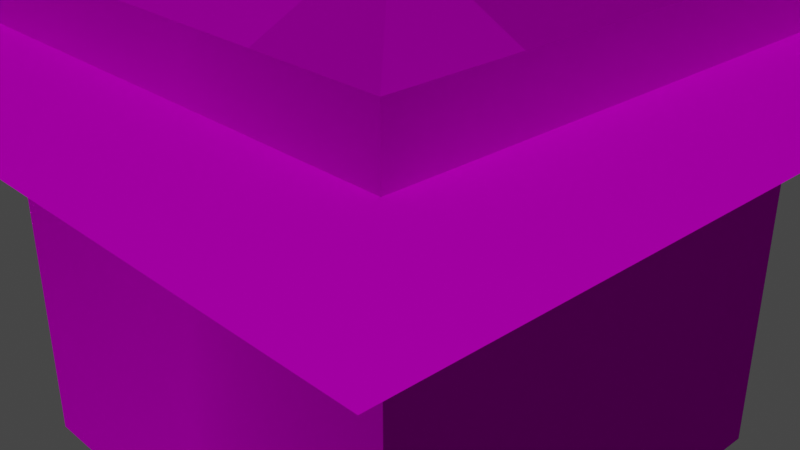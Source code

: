 # Source: server_cosmetics_hat.blend  (saved by Blender 3.3.6; exported with 4.5.12 LTS)
import bpy
from mathutils import Matrix  # noqa: F401  (used for matrix-valued properties, if any)

bpy.ops.wm.read_factory_settings(use_empty=True)
scene = bpy.context.scene
scene.name = 'Scene'

# ---- collections
col_collection = bpy.data.collections.new('Collection'); scene.collection.children.link(col_collection)

# ---- images (referenced by path relative to the original .blend; pixels are not part of the script)
import os
ASSET_DIR = os.environ.get("B2B_ASSET_DIR", "")  # directory of the original .blend (textures are referenced by path, not embedded)
HERE = os.path.dirname(os.path.abspath(__file__))  # packed textures are extracted next to this script under _unpacked/

def load_image(name, relpath, width, height, colorspace="sRGB"):
    """Load a texture the original file referenced (path relative to the .blend, or extracted next to this script)."""
    p = next((c for c in (os.path.join(HERE, relpath), os.path.join(ASSET_DIR, relpath)) if relpath and os.path.exists(c)), "")
    if p:
        img = bpy.data.images.load(p, check_existing=True)
        img.name = name
    else:  # same state as the original file: an image datablock whose file is absent (Cycles renders it pink)
        img = bpy.data.images.new(name, width, height)
        img.source = "FILE"
        img.filepath = "//" + (relpath or name)
    img.colorspace_settings.name = colorspace
    return img
img_server_cosmetics_hallows_hat_png = load_image('server_cosmetics_hallows_hat.png', 'server_cosmetics_hallows_hat.png', 1024, 1024, 'sRGB')

# ---- materials (node trees are filled in below, after node groups)
mat_material = bpy.data.materials.new('Material')
mat_material.alpha_threshold = 0.0
mat_material.line_color = (0.0, 0.0, 0.0, 1.0)

# ---- material node trees
mat_material.use_nodes = True; mat_material.node_tree.nodes.clear()
_N = mat_material.node_tree.nodes; _L = mat_material.node_tree.links
n0 = _N.new('ShaderNodeOutputMaterial'); n0.name = 'Material Output'; n0.location = (300, 300)
n0.target = 'CYCLES'
n1 = _N.new('ShaderNodeBsdfDiffuse'); n1.name = 'Diffuse BSDF'; n1.location = (10, 300)
n1.inputs[1].default_value = 1.0
n2 = _N.new('ShaderNodeTexImage'); n2.name = 'Image Texture'; n2.location = (-280, 280)
n2.image = img_server_cosmetics_hallows_hat_png
n2.interpolation = 'Closest'
n3 = _N.new('ShaderNodeOutputMaterial'); n3.name = 'Material Output.001'; n3.location = (0, 0)
n3.target = 'EEVEE'
n4 = _N.new('ShaderNodeMixShader'); n4.name = 'Mix Shader'; n4.location = (0, 0)
n4.label = 'Disable Shadow'
n4.hide = True
n5 = _N.new('ShaderNodeLightPath'); n5.name = 'Light Path'; n5.location = (0, 0)
n5.hide = True
n6 = _N.new('ShaderNodeBsdfTransparent'); n6.name = 'Transparent BSDF'; n6.location = (0, 0)
n6.hide = True
_L.new(n1.outputs[0], n0.inputs[0])
_L.new(n2.outputs[0], n1.inputs[0])
_L.new(n1.outputs[0], n4.inputs[1])
_L.new(n4.outputs[0], n3.inputs[0])
_L.new(n5.outputs[1], n4.inputs[0])
_L.new(n6.outputs[0], n4.inputs[2])
n0.is_active_output = True

# ---- world
world_world = bpy.data.worlds.new('World'); scene.world = world_world
world_world.color = (0.05088, 0.05088, 0.05088)
world_world.use_sun_shadow = False
world_world.sun_shadow_jitter_overblur = 0.0

# ---- cameras
cam_camera = bpy.data.cameras.new('Camera')
cam_camera.clip_end = 100.0
cam_camera.ortho_scale = 7.314

# ---- lights
light_sun = bpy.data.lights.new('Sun', 'SUN')
light_sun.transmission_factor = 0.0
light_sun.energy = 1.0
light_sun.shadow_soft_size = 0.125

# ---- meshes
me_cube = bpy.data.meshes.new('Cube')
me_cube.from_pydata([(2.807, -2.807, -2.807), (2.807, -2.807, 2.807), (2.807, 2.807, -2.807), (2.807, 2.807, 2.807), (-2.807, -2.807, -2.807), (-2.807, -2.807, 2.807), (-2.807, 2.807, -2.807), (-2.807, 2.807, 2.807), (1.404, 0.0, 3.509), (-1.404, 0.0, 3.509), (0.0, 7.018, 3.509), (0.0, 5.614, 3.503), (-1.404, 7.018, 3.503), (1.404, 7.018, 3.503), (0.0, 8.421, 3.503), (0.0, 5.614, 3.503), (0.0, 7.018, 2.099), (0.0, 7.018, 4.906), (0.0, 8.421, 3.503), (1.404, 7.018, 3.503), (0.0, 7.018, 2.099), (0.0, 7.018, 4.906), (-1.404, 7.018, 3.503), (-2.807, 1.404, 2.807), (-1.404, -2.807, 2.807), (1.404, 2.807, 2.807), (2.807, -1.404, 2.807), (-2.807, -1.404, 2.807), (1.404, -2.807, 2.807), (-1.404, 2.807, 2.807), (2.807, 1.404, 2.807), (1.404, -1.404, 3.509), (-1.404, -1.404, 3.509), (-1.404, 1.404, 3.509), (1.404, 1.404, 3.509), (-1.404, 2.807, 3.509), (1.404, 2.807, 3.509), (-4.509, -4.513, 2.105), (4.513, -4.513, 2.105), (-4.555, 4.555, 2.105), (4.513, 4.509, 2.105), (-1.192e-07, 1.192e-07, 2.807), (1.192e-07, 1.192e-07, 4.211), (0.0, 2.807, 4.211), (0.0, 2.807, 2.807), (-3.725e-09, 7.018, 3.509), (0.0, 2.807, 4.211), (0.0, 2.807, 2.807), (-4.532, 0.02104, 2.105), (0.001743, -4.513, 2.105), (4.513, -0.001743, 2.105), (-0.02104, 4.532, 2.105), (-0.009649, 0.009649, 2.105)], [], [(12, 14, 13, 11), (29, 25, 34, 33), (30, 2, 0, 26), (34, 25, 3), (28, 0, 4, 24), (29, 6, 2, 25), (2, 6, 4, 0), (35, 36, 8, 9), (33, 34, 31, 32), (18, 16, 15, 17), (24, 32, 31, 28), (22, 20, 19, 21), (1, 28, 31), (23, 33, 32, 27), (5, 27, 32), (33, 23, 7), (28, 1, 5), (23, 5, 27), (35, 10, 36), (27, 4, 6, 23), (25, 2, 3), (6, 29, 7), (23, 6, 7), (4, 27, 5), (34, 3, 30), (26, 0, 1), (2, 30, 3), (24, 4, 5), (0, 28, 1), (1, 31, 26), (5, 32, 24), (33, 7, 29), (28, 5, 24), (23, 7, 5), (34, 30, 26, 31), (52, 50, 40, 51), (43, 44, 41, 42), (46, 45, 47), (48, 52, 51, 39), (37, 49, 52, 48), (49, 38, 50, 52)])
_uv = me_cube.uv_layers.new(name='UVMap')
_uv.uv.foreach_set('vector', [0.8125, 0.8125, 0.9375, 0.8125, 0.9375, 0.9375, 0.8125, 0.9375, 0.4375, 0.75, 0.3125, 0.75, 0.3125, 0.8125, 0.4375, 0.8125, 0.6875, 0.75, 0.75, 0.5, 0.5, 0.5, 0.5625, 0.75, 0.3125, 0.8125, 0.3125, 0.75, 0.25, 0.75, 0.4375, 0.75, 0.5, 0.5, 0.25, 0.5, 0.3125, 0.75, 0.9375, 0.75, 1.0, 0.5, 0.75, 0.5, 0.8125, 0.75, 0.5, 1.0, 0.75, 1.0, 0.75, 0.75, 0.5, 0.75, 0.0625, 0.875, 0.1875, 0.875, 0.1875, 0.75, 0.0625, 0.75, 0.4375, 0.8125, 0.3125, 0.8125, 0.3125, 0.9375, 0.4375, 0.9375, 0.8125, 0.8125, 0.8125, 0.9375, 0.9375, 0.9375, 0.9375, 0.8125, 0.4375, 1.0, 0.4375, 0.9375, 0.3125, 0.9375, 0.3125, 1.0, 0.8125, 0.8125, 0.9375, 0.8125, 0.9375, 0.9375, 0.8125, 0.9375, 0.25, 1.0, 0.3125, 1.0, 0.3125, 0.9375, 0.5, 0.8125, 0.4375, 0.8125, 0.4375, 0.9375, 0.5, 0.9375, 0.5, 1.0, 0.5, 0.9375, 0.4375, 0.9375, 0.4375, 0.8125, 0.5, 0.8125, 0.5, 0.75, 0.0, 0.0, 0.0, 0.0, 0.0, 0.0, 0.0, 0.0, 0.0, 0.0, 0.0, 0.0, 0.0625, 0.875, 0.125, 1.0, 0.1875, 0.875, 0.1875, 0.75, 0.25, 0.5, 0.0, 0.5, 0.0625, 0.75, 0.8125, 0.75, 0.75, 0.5, 0.75, 0.75, 1.0, 0.5, 0.9375, 0.75, 1.0, 0.75, 0.0625, 0.75, 0.0, 0.5, 0.0, 0.75, 0.25, 0.5, 0.1875, 0.75, 0.25, 0.75, 0.3125, 0.8125, 0.25, 0.75, 0.25, 0.8125, 0.5625, 0.75, 0.5, 0.5, 0.5, 0.75, 0.75, 0.5, 0.6875, 0.75, 0.75, 0.75, 0.3125, 0.75, 0.25, 0.5, 0.25, 0.75, 0.5, 0.5, 0.4375, 0.75, 0.5, 0.75, 0.25, 1.0, 0.3125, 0.9375, 0.25, 0.9375, 0.5, 1.0, 0.4375, 0.9375, 0.4375, 1.0, 0.4375, 0.8125, 0.5, 0.75, 0.4375, 0.75, 0.0, 0.0, 0.0, 0.0, 0.0, 0.0, 0.0, 0.0, 0.0, 0.0, 0.0, 0.0, 0.3125, 0.8125, 0.25, 0.8125, 0.25, 0.9375, 0.3125, 0.9375, 0.0, 0.25, 0.25, 0.25, 0.25, 0.5, 0.0, 0.5, 0.1875, 0.875, 0.1875, 0.75, 0.0625, 0.75, 0.0625, 0.875, 0.09375, 0.875, 0.125, 1.0, 0.1562, 0.875, 0.0, 0.25, 0.25, 0.25, 0.25, 0.5, 0.0, 0.5, 0.0, 0.25, 0.25, 0.25, 0.25, 0.5, 0.0, 0.5, 0.0, 0.25, 0.25, 0.25, 0.25, 0.5, 0.0, 0.5])
me_cube.materials.append(mat_material)
me_cube.use_remesh_preserve_volume = False
me_cube.use_remesh_preserve_attributes = False
me_cube.use_mirror_vertex_groups = False
me_cube.use_paint_bone_selection = False
me_cube.use_paint_mask = True
me_cube.update()
me_cube.normals_split_custom_set([tuple(v) for v in zip(*[iter([-0.5292, 0.1504, -0.835, -0.5292, 0.1504, -0.835, -0.5292, 0.1504, -0.835, -0.5292, 0.1505, -0.835, -0.6759, -0.4127, -0.6106, -0.6793, -0.2659, -0.684, -0.678, -0.255, -0.6894, -0.6776, -0.4013, -0.6163, -0.7216, 0.4378, 0.5362, -0.7216, 0.4378, 0.5362, -0.7216, 0.4378, 0.5363, -0.7216, 0.4378, 0.5362, -0.716, 0.2446, -0.6538, -0.7769, 0.1567, -0.6098, -0.8369, 0.03016, -0.5466, 0.4462, 0.8864, -0.1232, 0.4462, 0.8864, -0.1231, 0.4462, 0.8864, -0.1231, 0.4462, 0.8864, -0.1231, -0.4462, -0.8864, 0.1231, -0.4462, -0.8864, 0.1231, -0.4462, -0.8864, 0.1231, -0.4462, -0.8864, 0.1231, 0.5292, -0.1505, 0.835, 0.5292, -0.1504, 0.835, 0.5292, -0.1504, 0.835, 0.5292, -0.1504, 0.835, -0.6243, 0.09396, -0.7755, -0.6187, 0.1256, -0.7755, -0.6179, 0.1298, -0.7755, -0.6248, 0.09097, -0.7755, -0.5293, 0.1504, -0.835, -0.5292, 0.1504, -0.835, -0.5292, 0.1504, -0.835, -0.5292, 0.1505, -0.835, -0.7216, 0.4378, 0.5362, -0.7216, 0.4378, 0.5363, -0.7216, 0.4378, 0.5362, -0.7216, 0.4378, 0.5363, -0.2059, 0.582, -0.7867, -0.2204, 0.5646, -0.7954, -0.2466, 0.5208, -0.8173, -0.2509, 0.5107, -0.8223, -0.4462, -0.8864, 0.1232, -0.4462, -0.8864, 0.1231, -0.4462, -0.8864, 0.1232, -0.4462, -0.8864, 0.1231, -0.5717, 0.4852, -0.6616, -0.5865, 0.4024, -0.7029, -0.5882, 0.3596, -0.7244, -0.1755, -0.1887, -0.9662, -0.1755, -0.1887, -0.9662, -0.1754, -0.1888, -0.9662, -0.1755, -0.1887, -0.9662, -0.3656, 0.2997, -0.8812, -0.3742, 0.2756, -0.8855, -0.3716, 0.2832, -0.8841, -0.6185, -0.2883, -0.7309, -0.6208, -0.2805, -0.732, -0.6116, -0.3111, -0.7275, 0.0, 0.0, 1.0, 0.0, 0.0, 1.0, 0.0, 0.0, 1.0, 0.0, -1.0, -4.371e-08, 9.593e-05, -1.0, -4.371e-08, 0.0, 1.0, -4.371e-08, -0.5349, 0.1559, -0.8304, -0.5355, 0.1539, -0.8304, -0.5373, 0.1474, -0.8304, 0.7216, -0.4378, -0.5362, 0.7216, -0.4378, -0.5362, 0.7216, -0.4379, -0.5362, 0.7216, -0.4378, -0.5363, -0.4462, -0.8864, 0.1231, -0.4462, -0.8864, 0.1231, -0.4462, -0.8864, 0.1231, -0.4462, -0.8864, 0.1231, -0.4462, -0.8864, 0.1232, -0.4462, -0.8864, 0.1231, 0.7216, -0.4378, -0.5362, 0.7216, -0.4378, -0.5362, 0.7216, -0.4378, -0.5363, 0.7216, -0.4378, -0.5363, 0.7216, -0.4378, -0.5363, 0.7216, -0.4377, -0.5363, -0.6524, 0.01585, -0.7577, -0.6516, 0.02595, -0.7581, -0.6528, -0.005957, -0.7575, -0.7216, 0.4378, 0.5363, -0.7216, 0.4378, 0.5363, -0.7216, 0.4378, 0.5362, -0.7216, 0.4377, 0.5363, -0.7216, 0.4378, 0.5362, -0.7216, 0.4378, 0.5363, 0.4462, 0.8864, -0.1231, 0.4462, 0.8864, -0.1231, 0.4462, 0.8864, -0.1231, 0.4462, 0.8864, -0.1231, 0.4462, 0.8864, -0.1231, 0.4462, 0.8864, -0.1231, -0.3627, 0.5502, -0.7522, -0.3841, 0.5502, -0.7414, -0.3624, 0.5502, -0.7523, -0.1292, 0.2407, -0.962, -0.1609, 0.2609, -0.9519, -0.1246, 0.2383, -0.9632, -0.4221, -0.3331, -0.8431, -0.4083, -0.285, -0.8672, -0.3932, -0.2495, -0.885, 0.0, 0.0, 1.0, 0.0, 0.0, 1.0, 0.0, 0.0, 1.0, 0.0, 1.0, -4.371e-08, 0.0, -1.0, -4.371e-08, 9.593e-05, -1.0, -4.371e-08, -0.774, 0.4087, -0.4837, -0.774, 0.4087, -0.4837, -0.7739, 0.4087, -0.4837, -0.774, 0.4087, -0.4837, 6.12e-08, 0.0, 1.0, 6.12e-08, 0.0, 1.0, 6.12e-08, 0.0, 1.0, 6.12e-08, 0.0, 1.0, -0.7755, 0.09396, 0.6243, -0.7755, 0.1256, 0.6187, -0.7755, 0.1298, 0.6179, -0.7755, 0.09097, 0.6248, -0.8304, 0.09818, 0.5485, -0.8304, 0.1151, 0.5452, -0.8304, 0.1654, 0.5321, 1.217e-08, 0.0, 1.0, 1.217e-08, 0.0, 1.0, 1.217e-08, 0.0, 1.0, 1.217e-08, 0.0, 1.0, -3.26e-08, 0.0, 1.0, -3.26e-08, 0.0, 1.0, -3.26e-08, 0.0, 1.0, -3.26e-08, 0.0, 1.0, 1.762e-08, 0.0, 1.0, 1.762e-08, 0.0, 1.0, 1.762e-08, 0.0, 1.0, 1.762e-08, 0.0, 1.0])] * 3)])
arm_hat = bpy.data.armatures.new('Hat')  # bones are not reproduced

# ---- objects
ob_cube = bpy.data.objects.new('Cube', me_cube)
ob_camera = bpy.data.objects.new('Camera', cam_camera)
ob_armature = bpy.data.objects.new('Armature', arm_hat)
ob_sun = bpy.data.objects.new('Sun', light_sun)

# ---- transforms, parenting, visibility, modifiers, constraints
ob_cube.parent = ob_armature
ob_cube.location = (0.0, 0.0, 0.0)
ob_cube.lock_rotations_4d = False
ob_cube.empty_display_type = 'ARROWS'
ob_cube.visible_shadow = False
ob_cube.lineart.crease_threshold = 0.0
_vg = ob_cube.vertex_groups.new(name='Tail')
_vg.add([8, 9, 41, 42, 43, 44], 1.0, 'REPLACE')
_vg = ob_cube.vertex_groups.new(name='Bauble')
_vg.add([10, 11, 12, 13, 14, 15, 16, 17, 18, 19, 20, 21, 22, 35, 36, 43, 44, 45, 46, 47], 1.0, 'REPLACE')
_vg = ob_cube.vertex_groups.new(name='Head')
_vg.add([0, 1, 2, 3, 4, 5, 6, 7, 23, 24, 25, 26, 27, 28, 29, 30, 31, 32, 33, 34, 37, 38, 39, 40, 48, 49, 50, 51, 52], 1.0, 'REPLACE')
_m = ob_cube.modifiers.new('Armature', 'ARMATURE')
_m = ob_cube.modifiers.new('Armature.001', 'ARMATURE')
_m.object = ob_armature
ob_camera.location = (7.359, -6.926, 4.958)
ob_camera.rotation_euler = (1.109, 0.0, 0.8149)
ob_camera.lock_rotations_4d = False
ob_camera.empty_display_type = 'ARROWS'
ob_camera.color = (0.0, 0.0, 0.0, 0.0)
ob_camera.display_type = 'WIRE'
ob_camera.lineart.crease_threshold = 0.0
ob_armature.location = (0.0, 0.0, 0.0)
ob_armature.scale = (0.95, 0.95, 0.95)
ob_armature.show_in_front = True
ob_sun.location = (23.72, -41.91, 24.15)

# ---- collection membership
col_collection.objects.link(ob_cube)
col_collection.objects.link(ob_camera)
col_collection.objects.link(ob_armature)
col_collection.objects.link(ob_sun)

# ---- scene / render settings (as saved in the file)
scene.camera = ob_camera
scene.frame_start = 0; scene.frame_end = 41; scene.frame_set(1)
scene.render.engine = 'BLENDER_EEVEE_NEXT'
scene.render.fps = 50
scene.cycles.use_denoising = False
scene.cycles.samples = 128
scene.cycles.sampling_pattern = 'TABULATED_SOBOL'
scene.cycles.use_adaptive_sampling = False
scene.cycles.use_light_tree = False
scene.view_settings.view_transform = 'Filmic'
bpy.context.view_layer.update()
